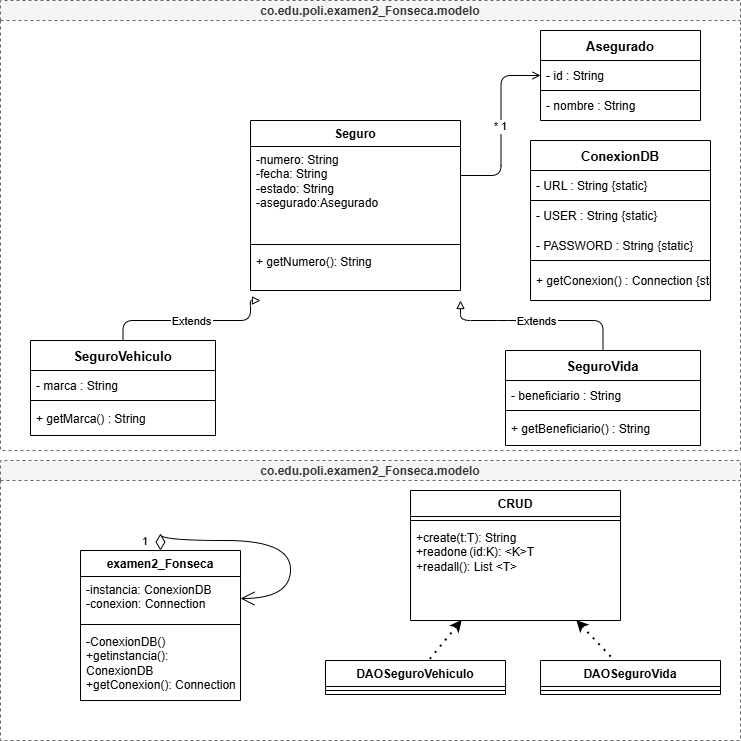

The diagram above was exported from draw.io. Its source (the exported page's mxGraphModel, read from the mxfile embedded in the PNG):
<mxGraphModel dx="1288" dy="768" grid="1" gridSize="10" guides="1" tooltips="1" connect="1" arrows="1" fold="1" page="1" pageScale="1" pageWidth="1169" pageHeight="827" math="0" shadow="0">
  <root>
    <mxCell id="0" />
    <mxCell id="1" parent="0" />
    <mxCell id="asegurado" parent="1" style="shape=table;startSize=30;container=1;collapsible=0;childLayout=tableLayout;fixedRows=1;rowLines=0;fontStyle=1;align=center;resizeLast=1;fontSize=13;" value="Asegurado" vertex="1">
      <mxGeometry height="90" width="160" x="570" y="50" as="geometry" />
    </mxCell>
    <mxCell id="asegurado_r1" parent="asegurado" style="shape=tableRow;horizontal=0;startSize=0;swimlaneHead=0;swimlaneBody=0;fillColor=none;collapsible=0;dropTarget=0;points=[[0,0.5],[1,0.5]];portConstraint=eastwest;fontSize=12;top=0;left=0;right=0;bottom=1;" value="" vertex="1">
      <mxGeometry height="30" width="160" y="30" as="geometry" />
    </mxCell>
    <mxCell id="asegurado_id" parent="asegurado_r1" style="text;strokeColor=none;fillColor=none;align=left;verticalAlign=middle;spacingLeft=4;spacingRight=4;overflow=hidden;rotatable=0;points=[[0,0.5],[1,0.5]];portConstraint=eastwest;fontSize=12;" value="- id : String" vertex="1">
      <mxGeometry height="30" width="160" as="geometry">
        <mxRectangle height="30" width="160" as="alternateBounds" />
      </mxGeometry>
    </mxCell>
    <mxCell id="asegurado_r2" parent="asegurado" style="shape=tableRow;horizontal=0;startSize=0;swimlaneHead=0;swimlaneBody=0;fillColor=none;collapsible=0;dropTarget=0;points=[[0,0.5],[1,0.5]];portConstraint=eastwest;fontSize=12;top=0;left=0;right=0;bottom=0;" value="" vertex="1">
      <mxGeometry height="30" width="160" y="60" as="geometry" />
    </mxCell>
    <mxCell id="asegurado_nombre" parent="asegurado_r2" style="text;strokeColor=none;fillColor=none;align=left;verticalAlign=middle;spacingLeft=4;spacingRight=4;overflow=hidden;rotatable=0;points=[[0,0.5],[1,0.5]];portConstraint=eastwest;fontSize=12;" value="- nombre : String" vertex="1">
      <mxGeometry height="30" width="160" as="geometry">
        <mxRectangle height="30" width="160" as="alternateBounds" />
      </mxGeometry>
    </mxCell>
    <mxCell id="segurovehiculo" parent="1" style="shape=table;startSize=30;container=1;collapsible=0;childLayout=tableLayout;fixedRows=1;rowLines=0;fontStyle=1;align=center;resizeLast=1;fontSize=13;" value="SeguroVehiculo" vertex="1">
      <mxGeometry height="95" width="185" x="60" y="360" as="geometry" />
    </mxCell>
    <mxCell id="sv_marca_row" parent="segurovehiculo" style="shape=tableRow;horizontal=0;startSize=0;swimlaneHead=0;swimlaneBody=0;fillColor=none;collapsible=0;dropTarget=0;points=[[0,0.5],[1,0.5]];portConstraint=eastwest;fontSize=12;top=0;left=0;right=0;bottom=1;" value="" vertex="1">
      <mxGeometry height="30" width="185" y="30" as="geometry" />
    </mxCell>
    <mxCell id="sv_marca" parent="sv_marca_row" style="text;strokeColor=none;fillColor=none;align=left;verticalAlign=middle;spacingLeft=4;overflow=hidden;rotatable=0;fontSize=12;" value="- marca : String" vertex="1">
      <mxGeometry height="30" width="185" as="geometry" />
    </mxCell>
    <mxCell id="sv_methods_row" parent="segurovehiculo" style="shape=tableRow;horizontal=0;startSize=0;swimlaneHead=0;swimlaneBody=0;fillColor=none;collapsible=0;dropTarget=0;points=[[0,0.5],[1,0.5]];portConstraint=eastwest;fontSize=12;top=0;left=0;right=0;bottom=0;" value="" vertex="1">
      <mxGeometry height="35" width="185" y="60" as="geometry" />
    </mxCell>
    <mxCell id="sv_getmarca" parent="sv_methods_row" style="text;strokeColor=none;fillColor=none;align=left;verticalAlign=middle;spacingLeft=4;overflow=hidden;rotatable=0;fontSize=12;" value="+ getMarca() : String" vertex="1">
      <mxGeometry height="35" width="185" as="geometry" />
    </mxCell>
    <mxCell id="segurovida" parent="1" style="shape=table;startSize=30;container=1;collapsible=0;childLayout=tableLayout;fixedRows=1;rowLines=0;fontStyle=1;align=center;resizeLast=1;fontSize=13;" value="SeguroVida" vertex="1">
      <mxGeometry height="95" width="195" x="535" y="370" as="geometry" />
    </mxCell>
    <mxCell id="svida_benef_row" parent="segurovida" style="shape=tableRow;horizontal=0;startSize=0;swimlaneHead=0;swimlaneBody=0;fillColor=none;collapsible=0;dropTarget=0;points=[[0,0.5],[1,0.5]];portConstraint=eastwest;fontSize=12;top=0;left=0;right=0;bottom=1;" value="" vertex="1">
      <mxGeometry height="30" width="195" y="30" as="geometry" />
    </mxCell>
    <mxCell id="svida_benef" parent="svida_benef_row" style="text;strokeColor=none;fillColor=none;align=left;verticalAlign=middle;spacingLeft=4;overflow=hidden;rotatable=0;fontSize=12;" value="- beneficiario : String" vertex="1">
      <mxGeometry height="30" width="195" as="geometry">
        <mxRectangle height="30" width="195" as="alternateBounds" />
      </mxGeometry>
    </mxCell>
    <mxCell id="svida_methods_row" parent="segurovida" style="shape=tableRow;horizontal=0;startSize=0;swimlaneHead=0;swimlaneBody=0;fillColor=none;collapsible=0;dropTarget=0;points=[[0,0.5],[1,0.5]];portConstraint=eastwest;fontSize=12;top=0;left=0;right=0;bottom=0;" value="" vertex="1">
      <mxGeometry height="35" width="195" y="60" as="geometry" />
    </mxCell>
    <mxCell id="svida_getbenef" parent="svida_methods_row" style="text;strokeColor=none;fillColor=none;align=left;verticalAlign=middle;spacingLeft=4;overflow=hidden;rotatable=0;fontSize=12;" value="+ getBeneficiario() : String" vertex="1">
      <mxGeometry height="35" width="195" as="geometry">
        <mxRectangle height="35" width="195" as="alternateBounds" />
      </mxGeometry>
    </mxCell>
    <mxCell id="conexiondb" parent="1" style="shape=table;startSize=30;container=1;collapsible=0;childLayout=tableLayout;fixedRows=1;rowLines=0;fontStyle=1;align=center;resizeLast=1;fontSize=13;" value="ConexionDB" vertex="1">
      <mxGeometry height="160" width="180" x="560" y="160" as="geometry" />
    </mxCell>
    <mxCell id="cdb_r1" parent="conexiondb" style="shape=tableRow;horizontal=0;startSize=0;swimlaneHead=0;swimlaneBody=0;fillColor=none;collapsible=0;dropTarget=0;points=[[0,0.5],[1,0.5]];portConstraint=eastwest;fontSize=12;top=0;left=0;right=0;bottom=1;" value="" vertex="1">
      <mxGeometry height="30" width="180" y="30" as="geometry" />
    </mxCell>
    <mxCell id="cdb_url" parent="cdb_r1" style="text;strokeColor=none;fillColor=none;align=left;verticalAlign=middle;spacingLeft=4;overflow=hidden;rotatable=0;fontSize=12;" value="- URL : String {static}" vertex="1">
      <mxGeometry height="30" width="180" as="geometry">
        <mxRectangle height="30" width="180" as="alternateBounds" />
      </mxGeometry>
    </mxCell>
    <mxCell id="cdb_r2" parent="conexiondb" style="shape=tableRow;horizontal=0;startSize=0;swimlaneHead=0;swimlaneBody=0;fillColor=none;collapsible=0;dropTarget=0;points=[[0,0.5],[1,0.5]];portConstraint=eastwest;fontSize=12;top=0;left=0;right=0;bottom=0;" value="" vertex="1">
      <mxGeometry height="30" width="180" y="60" as="geometry" />
    </mxCell>
    <mxCell id="cdb_user" parent="cdb_r2" style="text;strokeColor=none;fillColor=none;align=left;verticalAlign=middle;spacingLeft=4;overflow=hidden;rotatable=0;fontSize=12;" value="- USER : String {static}" vertex="1">
      <mxGeometry height="30" width="180" as="geometry">
        <mxRectangle height="30" width="180" as="alternateBounds" />
      </mxGeometry>
    </mxCell>
    <mxCell id="cdb_r3" parent="conexiondb" style="shape=tableRow;horizontal=0;startSize=0;swimlaneHead=0;swimlaneBody=0;fillColor=none;collapsible=0;dropTarget=0;points=[[0,0.5],[1,0.5]];portConstraint=eastwest;fontSize=12;top=0;left=0;right=0;bottom=1;" value="" vertex="1">
      <mxGeometry height="30" width="180" y="90" as="geometry" />
    </mxCell>
    <mxCell id="cdb_pass" parent="cdb_r3" style="text;strokeColor=none;fillColor=none;align=left;verticalAlign=middle;spacingLeft=4;overflow=hidden;rotatable=0;fontSize=12;" value="- PASSWORD : String {static}" vertex="1">
      <mxGeometry height="30" width="180" as="geometry">
        <mxRectangle height="30" width="180" as="alternateBounds" />
      </mxGeometry>
    </mxCell>
    <mxCell id="cdb_r4" parent="conexiondb" style="shape=tableRow;horizontal=0;startSize=0;swimlaneHead=0;swimlaneBody=0;fillColor=none;collapsible=0;dropTarget=0;points=[[0,0.5],[1,0.5]];portConstraint=eastwest;fontSize=12;top=0;left=0;right=0;bottom=0;" value="" vertex="1">
      <mxGeometry height="40" width="180" y="120" as="geometry" />
    </mxCell>
    <mxCell id="cdb_getcon" parent="cdb_r4" style="text;strokeColor=none;fillColor=none;align=left;verticalAlign=middle;spacingLeft=4;overflow=hidden;rotatable=0;fontSize=12;" value="+ getConexion() : Connection {static}" vertex="1">
      <mxGeometry height="40" width="180" as="geometry">
        <mxRectangle height="40" width="180" as="alternateBounds" />
      </mxGeometry>
    </mxCell>
    <mxCell id="rel_seguro_asegurado" edge="1" parent="1" style="edgeStyle=orthogonalEdgeStyle;endArrow=open;endFill=0;startArrow=ERmanyToOne;startFill=1;strokeColor=#000000;exitX=1;exitY=0.5;exitDx=0;exitDy=0;entryX=0;entryY=0.5;entryDx=0;entryDy=0;" target="asegurado" value="*                    1">
      <mxGeometry relative="1" as="geometry">
        <mxPoint x="489.9999999999998" y="195" as="sourcePoint" />
      </mxGeometry>
    </mxCell>
    <mxCell id="rel_inherit_sv" edge="1" parent="1" source="segurovehiculo" style="edgeStyle=orthogonalEdgeStyle;endArrow=block;endFill=0;startArrow=none;strokeColor=#000000;exitX=0.5;exitY=0;exitDx=0;exitDy=0;entryX=0;entryY=1;entryDx=0;entryDy=0;" value="Extends">
      <mxGeometry relative="1" as="geometry">
        <Array as="points">
          <mxPoint x="152" y="340" />
          <mxPoint x="280" y="340" />
        </Array>
        <mxPoint x="289.9999999999998" y="320" as="targetPoint" />
      </mxGeometry>
    </mxCell>
    <mxCell id="rel_inherit_svida" edge="1" parent="1" source="segurovida" style="edgeStyle=orthogonalEdgeStyle;endArrow=block;endFill=0;startArrow=none;strokeColor=#000000;exitX=0.5;exitY=0;exitDx=0;exitDy=0;entryX=1;entryY=1;entryDx=0;entryDy=0;" value="Extends">
      <mxGeometry relative="1" as="geometry">
        <Array as="points">
          <mxPoint x="537" y="340" />
          <mxPoint x="480" y="340" />
        </Array>
        <mxPoint x="489.9999999999998" y="320" as="targetPoint" />
      </mxGeometry>
    </mxCell>
    <mxCell id="lVLMQMhE_BgKF7s76bsu-6" parent="1" style="swimlane;fontStyle=1;align=center;verticalAlign=top;childLayout=stackLayout;horizontal=1;startSize=26;horizontalStack=0;resizeParent=1;resizeParentMax=0;resizeLast=0;collapsible=1;marginBottom=0;whiteSpace=wrap;html=1;" value="Seguro&lt;div&gt;&lt;br&gt;&lt;/div&gt;" vertex="1">
      <mxGeometry height="170" width="210" x="280" y="140" as="geometry" />
    </mxCell>
    <mxCell id="lVLMQMhE_BgKF7s76bsu-7" parent="lVLMQMhE_BgKF7s76bsu-6" style="text;strokeColor=none;fillColor=none;align=left;verticalAlign=top;spacingLeft=4;spacingRight=4;overflow=hidden;rotatable=0;points=[[0,0.5],[1,0.5]];portConstraint=eastwest;whiteSpace=wrap;html=1;" value="-numero: String&lt;div&gt;-fecha: String&lt;/div&gt;&lt;div&gt;-estado: String&lt;/div&gt;&lt;div&gt;-asegurado:Asegurado&lt;/div&gt;" vertex="1">
      <mxGeometry height="94" width="210" y="26" as="geometry" />
    </mxCell>
    <mxCell id="lVLMQMhE_BgKF7s76bsu-8" parent="lVLMQMhE_BgKF7s76bsu-6" style="line;strokeWidth=1;fillColor=none;align=left;verticalAlign=middle;spacingTop=-1;spacingLeft=3;spacingRight=3;rotatable=0;labelPosition=right;points=[];portConstraint=eastwest;strokeColor=inherit;" value="" vertex="1">
      <mxGeometry height="8" width="210" y="120" as="geometry" />
    </mxCell>
    <mxCell id="lVLMQMhE_BgKF7s76bsu-9" parent="lVLMQMhE_BgKF7s76bsu-6" style="text;strokeColor=none;fillColor=none;align=left;verticalAlign=top;spacingLeft=4;spacingRight=4;overflow=hidden;rotatable=0;points=[[0,0.5],[1,0.5]];portConstraint=eastwest;whiteSpace=wrap;html=1;" value="+ getNumero(): String" vertex="1">
      <mxGeometry height="42" width="210" y="128" as="geometry" />
    </mxCell>
    <mxCell id="lVLMQMhE_BgKF7s76bsu-11" parent="1" style="points=[[0,0],[0.25,0],[0.5,0],[0.75,0],[1,0],[1,0.25],[1,0.5],[1,0.75],[1,1],[0.75,1],[0.5,1],[0.25,1],[0,1],[0,0.75],[0,0.5],[0,0.25]];shape=table;startSize=20;container=1;collapsible=0;childLayout=tableLayout;fixedRows=1;rowLines=0;fontStyle=1;align=center;resizeLast=1;fontSize=12;dashed=1;strokeColor=#666666;fillColor=#f5f5f5;fontColor=#333333;" value="co.edu.poli.examen2_Fonseca.modelo" vertex="1">
      <mxGeometry height="450" width="740" x="30" y="20" as="geometry" />
    </mxCell>
    <mxCell id="lVLMQMhE_BgKF7s76bsu-14" parent="1" style="swimlane;fontStyle=1;align=center;verticalAlign=top;childLayout=stackLayout;horizontal=1;startSize=26;horizontalStack=0;resizeParent=1;resizeParentMax=0;resizeLast=0;collapsible=1;marginBottom=0;whiteSpace=wrap;html=1;" value="CRUD" vertex="1">
      <mxGeometry height="130" width="210" x="440" y="510" as="geometry" />
    </mxCell>
    <mxCell id="lVLMQMhE_BgKF7s76bsu-16" parent="lVLMQMhE_BgKF7s76bsu-14" style="line;strokeWidth=1;fillColor=none;align=left;verticalAlign=middle;spacingTop=-1;spacingLeft=3;spacingRight=3;rotatable=0;labelPosition=right;points=[];portConstraint=eastwest;strokeColor=inherit;" value="" vertex="1">
      <mxGeometry height="8" width="210" y="26" as="geometry" />
    </mxCell>
    <mxCell id="lVLMQMhE_BgKF7s76bsu-17" parent="lVLMQMhE_BgKF7s76bsu-14" style="text;strokeColor=none;fillColor=none;align=left;verticalAlign=top;spacingLeft=4;spacingRight=4;overflow=hidden;rotatable=0;points=[[0,0.5],[1,0.5]];portConstraint=eastwest;whiteSpace=wrap;html=1;" value="+create(t:T): String&lt;div&gt;+readone&lt;span style=&quot;white-space: pre;&quot;&gt;&#09;&lt;/span&gt;(id:K): &amp;lt;K&amp;gt;T&lt;/div&gt;&lt;div&gt;+readall(): List &amp;lt;T&amp;gt;&lt;/div&gt;" vertex="1">
      <mxGeometry height="96" width="210" y="34" as="geometry" />
    </mxCell>
    <mxCell id="lVLMQMhE_BgKF7s76bsu-20" parent="1" style="swimlane;fontStyle=1;align=center;verticalAlign=top;childLayout=stackLayout;horizontal=1;startSize=26;horizontalStack=0;resizeParent=1;resizeParentMax=0;resizeLast=0;collapsible=1;marginBottom=0;whiteSpace=wrap;html=1;" value="DAOSeguroVida" vertex="1">
      <mxGeometry height="34" width="180" x="570" y="680" as="geometry" />
    </mxCell>
    <mxCell id="lVLMQMhE_BgKF7s76bsu-22" parent="lVLMQMhE_BgKF7s76bsu-20" style="line;strokeWidth=1;fillColor=none;align=left;verticalAlign=middle;spacingTop=-1;spacingLeft=3;spacingRight=3;rotatable=0;labelPosition=right;points=[];portConstraint=eastwest;strokeColor=inherit;" value="" vertex="1">
      <mxGeometry height="8" width="180" y="26" as="geometry" />
    </mxCell>
    <mxCell id="lVLMQMhE_BgKF7s76bsu-24" parent="1" style="swimlane;fontStyle=1;align=center;verticalAlign=top;childLayout=stackLayout;horizontal=1;startSize=26;horizontalStack=0;resizeParent=1;resizeParentMax=0;resizeLast=0;collapsible=1;marginBottom=0;whiteSpace=wrap;html=1;" value="DAOSeguroVehiculo" vertex="1">
      <mxGeometry height="34" width="180" x="355" y="680" as="geometry" />
    </mxCell>
    <mxCell id="lVLMQMhE_BgKF7s76bsu-25" parent="lVLMQMhE_BgKF7s76bsu-24" style="line;strokeWidth=1;fillColor=none;align=left;verticalAlign=middle;spacingTop=-1;spacingLeft=3;spacingRight=3;rotatable=0;labelPosition=right;points=[];portConstraint=eastwest;strokeColor=inherit;" value="" vertex="1">
      <mxGeometry height="8" width="180" y="26" as="geometry" />
    </mxCell>
    <mxCell id="lVLMQMhE_BgKF7s76bsu-28" parent="1" style="swimlane;fontStyle=1;align=center;verticalAlign=top;childLayout=stackLayout;horizontal=1;startSize=26;horizontalStack=0;resizeParent=1;resizeParentMax=0;resizeLast=0;collapsible=1;marginBottom=0;whiteSpace=wrap;html=1;" value="examen2_Fonseca" vertex="1">
      <mxGeometry height="150" width="160" x="110" y="570" as="geometry" />
    </mxCell>
    <mxCell id="lVLMQMhE_BgKF7s76bsu-29" parent="lVLMQMhE_BgKF7s76bsu-28" style="text;strokeColor=none;fillColor=none;align=left;verticalAlign=top;spacingLeft=4;spacingRight=4;overflow=hidden;rotatable=0;points=[[0,0.5],[1,0.5]];portConstraint=eastwest;whiteSpace=wrap;html=1;" value="-instancia: ConexionDB&lt;div&gt;-conexion: Connection&lt;/div&gt;" vertex="1">
      <mxGeometry height="44" width="160" y="26" as="geometry" />
    </mxCell>
    <mxCell id="lVLMQMhE_BgKF7s76bsu-30" parent="lVLMQMhE_BgKF7s76bsu-28" style="line;strokeWidth=1;fillColor=none;align=left;verticalAlign=middle;spacingTop=-1;spacingLeft=3;spacingRight=3;rotatable=0;labelPosition=right;points=[];portConstraint=eastwest;strokeColor=inherit;" value="" vertex="1">
      <mxGeometry height="8" width="160" y="70" as="geometry" />
    </mxCell>
    <mxCell id="lVLMQMhE_BgKF7s76bsu-31" parent="lVLMQMhE_BgKF7s76bsu-28" style="text;strokeColor=none;fillColor=none;align=left;verticalAlign=top;spacingLeft=4;spacingRight=4;overflow=hidden;rotatable=0;points=[[0,0.5],[1,0.5]];portConstraint=eastwest;whiteSpace=wrap;html=1;" value="-ConexionDB()&lt;div&gt;+getinstancia(): ConexionDB&lt;/div&gt;&lt;div&gt;+getConexion(): Connection&lt;/div&gt;&lt;div&gt;&lt;br&gt;&lt;/div&gt;" vertex="1">
      <mxGeometry height="72" width="160" y="78" as="geometry" />
    </mxCell>
    <mxCell id="Snewh30eTny6Ntqlqsr5-2" edge="1" parent="lVLMQMhE_BgKF7s76bsu-28" source="lVLMQMhE_BgKF7s76bsu-28" style="endArrow=open;html=1;endSize=12;startArrow=diamondThin;startSize=14;startFill=0;edgeStyle=orthogonalEdgeStyle;align=left;verticalAlign=bottom;rounded=0;entryX=1;entryY=0.5;entryDx=0;entryDy=0;curved=1;" target="lVLMQMhE_BgKF7s76bsu-29" value="1">
      <mxGeometry relative="1" x="-1" y="20" as="geometry">
        <mxPoint as="offset" />
        <Array as="points">
          <mxPoint x="80" y="-10" />
          <mxPoint x="210" y="-10" />
          <mxPoint x="210" y="48" />
        </Array>
        <mxPoint x="100" y="-20" as="sourcePoint" />
        <mxPoint x="260" y="-20" as="targetPoint" />
      </mxGeometry>
    </mxCell>
    <mxCell id="lVLMQMhE_BgKF7s76bsu-32" edge="1" parent="1" source="lVLMQMhE_BgKF7s76bsu-14" style="endArrow=none;dashed=1;html=1;dashPattern=1 3;strokeWidth=2;rounded=0;startArrow=classic;startFill=1;" target="lVLMQMhE_BgKF7s76bsu-20" value="">
      <mxGeometry height="50" relative="1" width="50" as="geometry">
        <mxPoint x="710" y="650" as="sourcePoint" />
        <mxPoint x="750" y="620" as="targetPoint" />
      </mxGeometry>
    </mxCell>
    <mxCell id="lVLMQMhE_BgKF7s76bsu-33" edge="1" parent="1" source="lVLMQMhE_BgKF7s76bsu-14" style="endArrow=none;dashed=1;html=1;dashPattern=1 3;strokeWidth=2;rounded=0;startArrow=classic;startFill=1;" target="lVLMQMhE_BgKF7s76bsu-24" value="">
      <mxGeometry height="50" relative="1" width="50" as="geometry">
        <mxPoint x="630" y="650" as="sourcePoint" />
        <mxPoint x="674" y="690" as="targetPoint" />
      </mxGeometry>
    </mxCell>
    <mxCell id="lVLMQMhE_BgKF7s76bsu-34" parent="1" style="points=[[0,0],[0.25,0],[0.5,0],[0.75,0],[1,0],[1,0.25],[1,0.5],[1,0.75],[1,1],[0.75,1],[0.5,1],[0.25,1],[0,1],[0,0.75],[0,0.5],[0,0.25]];shape=table;startSize=20;container=1;collapsible=0;childLayout=tableLayout;fixedRows=1;rowLines=0;fontStyle=1;align=center;resizeLast=1;fontSize=12;dashed=1;strokeColor=#666666;fillColor=#f5f5f5;fontColor=#333333;" value="co.edu.poli.examen2_Fonseca.modelo" vertex="1">
      <mxGeometry height="280" width="740" x="30" y="480" as="geometry" />
    </mxCell>
  </root>
</mxGraphModel>